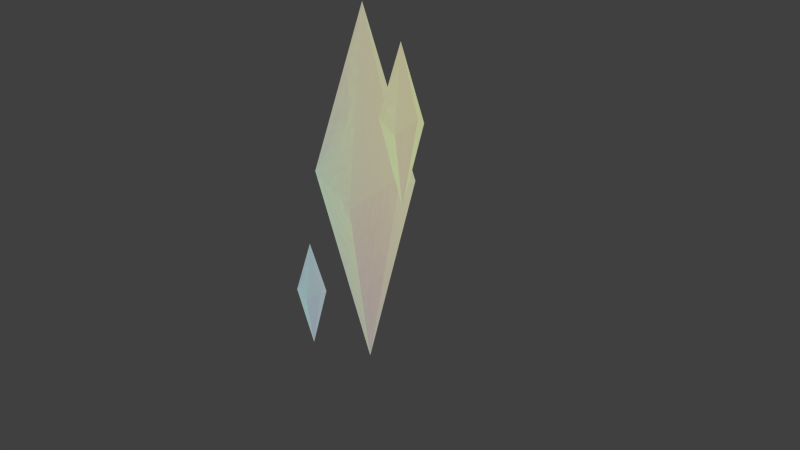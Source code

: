 # Source: Crystal.blend  (saved by Blender 2.76.0; exported with 4.5.12 LTS)
import bpy
from mathutils import Matrix  # noqa: F401  (used for matrix-valued properties, if any)

bpy.ops.wm.read_factory_settings(use_empty=True)
scene = bpy.context.scene
scene.name = 'Scene'

# ---- collections
col_collection_1 = bpy.data.collections.new('Collection 1'); scene.collection.children.link(col_collection_1)

# ---- materials (node trees are filled in below, after node groups)
mat_dbl_layer0_001 = bpy.data.materials.new('dbl_Layer0_001')
mat_dbl_layer0_001.alpha_threshold = 0.0
mat_dbl_layer0_001.diffuse_color = (1.0, 1.0, 1.0, 1.0)
mat_dbl_layer0_001.specular_color = (0.0, 0.0, 0.0)
mat_dbl_layer0_001.roughness = 0.5

# ---- material node trees
mat_dbl_layer0_001.use_nodes = True; mat_dbl_layer0_001.node_tree.nodes.clear()
_N = mat_dbl_layer0_001.node_tree.nodes; _L = mat_dbl_layer0_001.node_tree.links
n0 = _N.new('ShaderNodeOutputMaterial'); n0.name = 'Material Output'; n0.location = (300, 300)
n1 = _N.new('ShaderNodeMixShader'); n1.name = 'Mix Shader'; n1.location = (10, 300)
n2 = _N.new('ShaderNodeBsdfGlass'); n2.name = 'Glass BSDF'; n2.location = (-216, 371)
n2.distribution = 'BECKMANN'
n2.inputs[0].default_value = (0.2136, 1.0, 0.1666, 1.0)
n2.inputs[1].default_value = 0.7583
n2.inputs[2].default_value = 1.45
n3 = _N.new('ShaderNodeEmission'); n3.name = 'Emission'; n3.location = (-214, 139)
n3.inputs[1].default_value = 1.3
n4 = _N.new('ShaderNodeTexNoise'); n4.name = 'Noise Texture.001'; n4.location = (-697, 236)
n4.inputs[2].default_value = -0.1
n4.inputs[3].default_value = 1.2
n4.inputs[8].default_value = 3.25
n5 = _N.new('ShaderNodeTexNoise'); n5.name = 'Noise Texture'; n5.location = (-618, 422)
n5.inputs[2].default_value = -2.8
n5.inputs[3].default_value = 13.2
n5.inputs[8].default_value = 8.15
_L.new(n1.outputs[0], n0.inputs[0])
_L.new(n2.outputs[0], n1.inputs[1])
_L.new(n3.outputs[0], n1.inputs[2])
_L.new(n5.outputs[1], n2.inputs[3])
_L.new(n4.outputs[1], n3.inputs[0])
n0.is_active_output = True

# ---- world
world_world = bpy.data.worlds.new('World'); scene.world = world_world
world_world.color = (0.05088, 0.05088, 0.05088)
world_world.use_sun_shadow = False
world_world.sun_shadow_jitter_overblur = 0.0
world_world.cycles.sampling_method = 'MANUAL'
world_world.cycles.sample_map_resolution = 256

# ---- cameras
cam_camera = bpy.data.cameras.new('Camera')
cam_camera.clip_end = 100.0
cam_camera.lens = 35.0
cam_camera.sensor_width = 32.0
cam_camera.sensor_height = 18.0
cam_camera.ortho_scale = 7.314
cam_camera.dof.focus_distance = 0.0

# ---- meshes
me_layer0_001mesh = bpy.data.meshes.new('Layer0_001Mesh')
me_layer0_001mesh.from_pydata([(0.5985, -1.912, 94.75), (12.21, -22.03, 7.658), (-11.02, -22.03, 21.04), (23.83, -1.912, 21.04), (-22.63, -1.912, 13.17), (0.5985, -1.912, -73.09), (12.21, 18.2, 13.17), (-11.02, 18.2, 21.04), (0.5985, -1.912, 61.55), (0.5985, -1.912, 14.35), (-11.02, -22.03, 21.04), (12.21, -22.03, 7.658), (0.5985, -1.912, -73.09), (-31.05, -11.8, -20.79), (-23.81, -11.8, -43.76), (-27.43, -18.07, -47.93), (-34.67, -18.07, -43.76), (-31.05, -11.8, -73.09), (-38.29, -11.8, -46.21), (-27.43, -5.533, -46.21), (-34.67, -5.533, -43.76), (-31.05, -11.8, -31.14), (-31.05, -11.8, -45.85), (37.21, -13.78, 80.93), (46.74, -13.78, 50.71), (41.98, -22.03, 45.22), (32.45, -22.03, 50.71), (37.21, -13.78, 12.11), (27.69, -13.78, 47.48), (41.98, -5.533, 47.48), (32.45, -5.533, 50.71), (37.21, -13.78, 67.32), (37.21, -13.78, 47.96)], [], [(0, 1, 2), (0, 3, 1), (0, 2, 4), (5, 4, 2), (5, 1, 3), (6, 3, 5), (7, 5, 4), (7, 6, 5), (6, 0, 3), (0, 6, 7), (7, 4, 0), (3, 6, 1), (1, 4, 2), (5, 8, 2), (8, 5, 9), (3, 4, 5), (4, 3, 0), (10, 11, 12), (13, 14, 15), (16, 15, 17), (17, 15, 14), (13, 16, 18), (13, 15, 16), (17, 18, 16), (19, 13, 14), (19, 14, 17), (20, 17, 18), (20, 19, 17), (13, 19, 20), (20, 18, 13), (15, 18, 16), (17, 21, 16), (21, 17, 22), (14, 19, 15), (14, 18, 17), (18, 14, 13), (23, 24, 25), (26, 25, 27), (27, 25, 24), (23, 26, 28), (23, 25, 26), (27, 28, 26), (29, 23, 24), (29, 24, 27), (30, 27, 28), (30, 29, 27), (23, 29, 30), (30, 28, 23), (25, 28, 26), (27, 31, 26), (31, 27, 32), (24, 29, 25), (24, 28, 27), (28, 24, 23)])
_uv = me_layer0_001mesh.uv_layers.new(name='Layer0_001-UV0')
_uv.uv.foreach_set('vector', [0.0, 7.664, -0.3593, 3.926, 0.5986, 4.5, 0.0, 7.664, -0.5986, 4.5, 0.3593, 3.926, 0.0, 7.645, -0.5554, 4.473, 0.4087, 4.135, 0.0, 0.8807, 0.5457, 4.563, -0.4194, 4.899, 0.0, 0.8796, 0.5899, 4.331, -0.3696, 4.903, 0.5457, 4.563, -0.4194, 4.899, 0.0, 0.8807, -0.4194, 4.899, 0.0, 0.8807, 0.5457, 4.563, 0.4194, 4.899, -0.5457, 4.563, 0.0, 0.8807, 0.4087, 4.135, 0.0, 7.645, -0.5554, 4.473, 0.0, 7.645, -0.4087, 4.135, 0.5554, 4.473, -0.5554, 4.473, 0.4087, 4.135, 0.0, 7.645, 0.1433, 3.98, -0.7573, 3.496, 0.9006, 3.158, -0.9006, 3.158, 0.7573, 3.496, -0.1433, 3.98, 0.0, 0.9022, 0.0, 6.512, -0.9678, 4.825, 0.0, 6.512, 0.0, 0.9022, 0.0, 4.546, 0.9678, 4.825, -0.9678, 4.497, 0.0, 0.9022, -0.9678, 4.497, 0.9678, 4.825, 0.0, 7.896, 0.3696, 4.903, -0.5899, 4.331, 0.0, 0.8796, 1.139, 3.179, 0.9528, 2.193, 1.251, 2.014, 1.368, 2.263, 1.069, 2.084, 1.253, 1.009, 0.8844, 0.6437, 1.068, 1.719, 0.7692, 1.897, 0.1834, 2.641, 0.01031, 1.653, 0.3107, 1.548, 1.364, 2.938, 1.252, 1.773, 1.55, 1.952, 0.4032, 1.168, 0.5733, 2.315, 0.2726, 2.42, 0.5466, 2.219, 0.4193, 3.313, 0.2462, 2.324, 0.37, 1.731, 0.06932, 1.836, 0.2, 0.584, 0.9532, 2.319, 1.084, 1.067, 1.254, 2.214, 1.477, 2.065, 1.176, 1.96, 1.346, 0.8131, 1.278, 3.115, 1.15, 2.021, 1.451, 2.127, 0.7573, 1.74, 1.058, 1.635, 0.9304, 2.728, 0.4946, 2.245, 1.011, 2.351, 0.7306, 2.501, -1.016, 0.9022, -1.016, 2.65, -1.318, 2.124, -1.016, 2.65, -1.016, 0.9022, -1.016, 2.038, 0.2569, 0.66, -0.02367, 0.5095, 0.4929, 0.4041, -1.017, 2.124, -1.62, 2.022, -1.319, 0.9022, -1.62, 2.022, -1.017, 2.124, -1.319, 3.081, -0.555, 6.743, -0.8004, 5.446, -0.4077, 5.211, -1.426, 6.055, -1.819, 5.82, -1.577, 4.405, -0.1255, 4.697, 0.1163, 6.111, -0.277, 6.346, -1.093, 7.381, -1.32, 6.081, -0.925, 5.942, -1.439, 6.935, -1.587, 5.402, -1.194, 5.638, -1.269, 4.133, -1.045, 5.643, -1.441, 5.781, -1.113, 5.407, -1.281, 6.846, -1.508, 5.546, -0.883, 6.108, -1.279, 6.246, -1.107, 4.598, -0.6238, 5.66, -0.4518, 4.012, -0.2281, 5.522, -1.312, 5.862, -1.708, 5.724, -1.484, 4.214, -1.563, 7.177, -1.731, 5.738, -1.335, 5.877, -0.4238, 6.185, -0.02846, 6.046, -0.196, 7.485, -1.871, 3.655, -1.191, 3.793, -1.56, 3.991, 0.3346, 4.452, 0.3346, 6.753, -0.06226, 6.061, 0.3346, 6.753, 0.3346, 4.452, 0.3346, 5.946, 0.7737, 5.458, 0.4044, 5.26, 1.084, 5.122, 1.922, 6.061, 1.129, 5.926, 1.526, 4.452, 1.129, 5.926, 1.922, 6.061, 1.526, 7.32])
_uv.active_render = True
_uv = me_layer0_001mesh.uv_layers.new(name='Layer0_001-UV1')
_uv.uv.foreach_set('vector', [0.0, 7.664, -0.3593, 3.926, 0.5986, 4.5, 0.0, 7.664, -0.5986, 4.5, 0.3593, 3.926, 0.0, 7.645, -0.5554, 4.473, 0.4087, 4.135, 0.0, 0.8807, 0.5457, 4.563, -0.4194, 4.899, 0.0, 0.8796, 0.5899, 4.331, -0.3696, 4.903, 0.5457, 4.563, -0.4194, 4.899, 0.0, 0.8807, -0.4194, 4.899, 0.0, 0.8807, 0.5457, 4.563, 0.4194, 4.899, -0.5457, 4.563, 0.0, 0.8807, 0.4087, 4.135, 0.0, 7.645, -0.5554, 4.473, 0.0, 7.645, -0.4087, 4.135, 0.5554, 4.473, -0.5554, 4.473, 0.4087, 4.135, 0.0, 7.645, 0.1433, 3.98, -0.7573, 3.496, 0.9006, 3.158, -0.9006, 3.158, 0.7573, 3.496, -0.1433, 3.98, 0.0, 0.9022, 0.0, 6.512, -0.9678, 4.825, 0.0, 6.512, 0.0, 0.9022, 0.0, 4.546, 0.9678, 4.825, -0.9678, 4.497, 0.0, 0.9022, -0.9678, 4.497, 0.9678, 4.825, 0.0, 7.896, 0.3696, 4.903, -0.5899, 4.331, 0.0, 0.8796, 1.139, 3.179, 0.9528, 2.193, 1.251, 2.014, 1.368, 2.263, 1.069, 2.084, 1.253, 1.009, 0.8844, 0.6437, 1.068, 1.719, 0.7692, 1.897, 0.1834, 2.641, 0.01031, 1.653, 0.3107, 1.548, 1.364, 2.938, 1.252, 1.773, 1.55, 1.952, 0.4032, 1.168, 0.5733, 2.315, 0.2726, 2.42, 0.5466, 2.219, 0.4193, 3.313, 0.2462, 2.324, 0.37, 1.731, 0.06932, 1.836, 0.2, 0.584, 0.9532, 2.319, 1.084, 1.067, 1.254, 2.214, 1.477, 2.065, 1.176, 1.96, 1.346, 0.8131, 1.278, 3.115, 1.15, 2.021, 1.451, 2.127, 0.7573, 1.74, 1.058, 1.635, 0.9304, 2.728, 0.4946, 2.245, 1.011, 2.351, 0.7306, 2.501, -1.016, 0.9022, -1.016, 2.65, -1.318, 2.124, -1.016, 2.65, -1.016, 0.9022, -1.016, 2.038, 0.2569, 0.66, -0.02367, 0.5095, 0.4929, 0.4041, -1.017, 2.124, -1.62, 2.022, -1.319, 0.9022, -1.62, 2.022, -1.017, 2.124, -1.319, 3.081, -0.555, 6.743, -0.8004, 5.446, -0.4077, 5.211, -1.426, 6.055, -1.819, 5.82, -1.577, 4.405, -0.1255, 4.697, 0.1163, 6.111, -0.277, 6.346, -1.093, 7.381, -1.32, 6.081, -0.925, 5.942, -1.439, 6.935, -1.587, 5.402, -1.194, 5.638, -1.269, 4.133, -1.045, 5.643, -1.441, 5.781, -1.113, 5.407, -1.281, 6.846, -1.508, 5.546, -0.883, 6.108, -1.279, 6.246, -1.107, 4.598, -0.6238, 5.66, -0.4518, 4.012, -0.2281, 5.522, -1.312, 5.862, -1.708, 5.724, -1.484, 4.214, -1.563, 7.177, -1.731, 5.738, -1.335, 5.877, -0.4238, 6.185, -0.02846, 6.046, -0.196, 7.485, -1.871, 3.655, -1.191, 3.793, -1.56, 3.991, 0.3346, 4.452, 0.3346, 6.753, -0.06226, 6.061, 0.3346, 6.753, 0.3346, 4.452, 0.3346, 5.946, 0.7737, 5.458, 0.4044, 5.26, 1.084, 5.122, 1.922, 6.061, 1.129, 5.926, 1.526, 4.452, 1.129, 5.926, 1.922, 6.061, 1.526, 7.32])
me_layer0_001mesh.materials.append(mat_dbl_layer0_001)
me_layer0_001mesh.use_remesh_preserve_volume = False
me_layer0_001mesh.use_remesh_preserve_attributes = False
me_layer0_001mesh.use_mirror_vertex_groups = False
me_layer0_001mesh.update()

# ---- objects
ob_layer0_001 = bpy.data.objects.new('Layer0_001', me_layer0_001mesh)
ob_camera = bpy.data.objects.new('Camera', cam_camera)

# ---- transforms, parenting, visibility, modifiers, constraints
ob_layer0_001.location = (0.0, -1.052e-07, 2.407)
ob_layer0_001.scale = (0.0254, 0.0254, 0.0254)
ob_layer0_001.lineart.crease_threshold = 0.0
ob_camera.location = (7.481, -6.508, 5.344)
ob_camera.rotation_euler = (1.266, 0.01082, 0.8149)
ob_camera.lock_rotations_4d = False
ob_camera.empty_display_type = 'ARROWS'
ob_camera.color = (0.0, 0.0, 0.0, 0.0)
ob_camera.display_type = 'WIRE'
ob_camera.lineart.crease_threshold = 0.0

# ---- collection membership
col_collection_1.objects.link(ob_layer0_001)
col_collection_1.objects.link(ob_camera)

# ---- scene / render settings (as saved in the file)
scene.camera = ob_camera
scene.frame_start = 1; scene.frame_end = 250; scene.frame_set(1)
scene.render.engine = 'CYCLES'
scene.render.resolution_percentage = 50
scene.render.dither_intensity = 0.0
scene.cycles.use_denoising = False
scene.cycles.samples = 10
scene.cycles.sampling_pattern = 'TABULATED_SOBOL'
scene.cycles.light_sampling_threshold = 0.0
scene.cycles.use_adaptive_sampling = False
scene.cycles.use_light_tree = False
scene.cycles.blur_glossy = 0.0
scene.cycles.pixel_filter_type = 'GAUSSIAN'
scene.cycles.sample_clamp_indirect = 0.0
scene.view_settings.view_transform = 'Standard'
bpy.context.view_layer.update()

